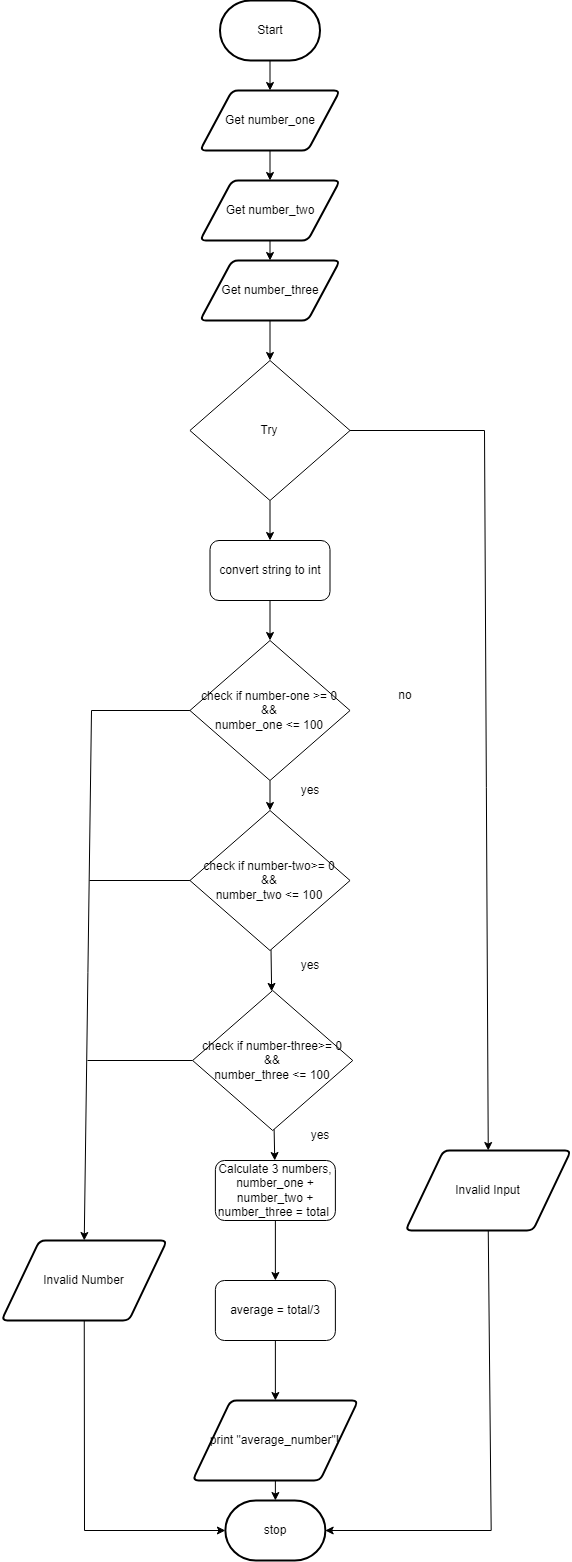

The diagram above was exported from draw.io. Its source (the exported page's mxGraphModel, read from the mxfile embedded in the PNG):
<mxGraphModel dx="1264" dy="2050" grid="1" gridSize="10" guides="1" tooltips="1" connect="1" arrows="1" fold="1" page="1" pageScale="1" pageWidth="827" pageHeight="1169" math="0" shadow="0">
  <root>
    <mxCell id="0" />
    <mxCell id="1" parent="0" />
    <mxCell id="2" value="" style="edgeStyle=none;html=1;" parent="1" source="3" target="5" edge="1">
      <mxGeometry relative="1" as="geometry" />
    </mxCell>
    <mxCell id="3" value="Start" style="strokeWidth=2;html=1;shape=mxgraph.flowchart.terminator;whiteSpace=wrap;" parent="1" vertex="1">
      <mxGeometry x="228.5" y="-220" width="100" height="60" as="geometry" />
    </mxCell>
    <mxCell id="124" value="" style="edgeStyle=none;html=1;" edge="1" parent="1" source="5" target="71">
      <mxGeometry relative="1" as="geometry" />
    </mxCell>
    <mxCell id="5" value="Get number_one" style="shape=parallelogram;html=1;strokeWidth=2;perimeter=parallelogramPerimeter;whiteSpace=wrap;rounded=1;arcSize=12;size=0.23;" parent="1" vertex="1">
      <mxGeometry x="208.5" y="-130" width="140" height="60" as="geometry" />
    </mxCell>
    <mxCell id="46" style="edgeStyle=none;html=1;entryX=0.5;entryY=0;entryDx=0;entryDy=0;entryPerimeter=0;" parent="1" source="9" target="10" edge="1">
      <mxGeometry relative="1" as="geometry" />
    </mxCell>
    <mxCell id="9" value="print &quot;average_number&quot;!" style="shape=parallelogram;html=1;strokeWidth=2;perimeter=parallelogramPerimeter;whiteSpace=wrap;rounded=1;arcSize=12;size=0.23;" parent="1" vertex="1">
      <mxGeometry x="201.13" y="1180" width="165.5" height="80" as="geometry" />
    </mxCell>
    <mxCell id="10" value="stop" style="strokeWidth=2;html=1;shape=mxgraph.flowchart.terminator;whiteSpace=wrap;rounded=1;" parent="1" vertex="1">
      <mxGeometry x="233.88" y="1280" width="100" height="60" as="geometry" />
    </mxCell>
    <mxCell id="127" value="" style="edgeStyle=none;html=1;" edge="1" parent="1" source="72" target="126">
      <mxGeometry relative="1" as="geometry" />
    </mxCell>
    <mxCell id="72" value="Get number_three" style="shape=parallelogram;html=1;strokeWidth=2;perimeter=parallelogramPerimeter;whiteSpace=wrap;rounded=1;arcSize=12;size=0.23;" parent="1" vertex="1">
      <mxGeometry x="208.5" y="40" width="140" height="60" as="geometry" />
    </mxCell>
    <mxCell id="125" value="" style="edgeStyle=none;html=1;" edge="1" parent="1" source="71" target="72">
      <mxGeometry relative="1" as="geometry" />
    </mxCell>
    <mxCell id="71" value="Get number_two" style="shape=parallelogram;html=1;strokeWidth=2;perimeter=parallelogramPerimeter;whiteSpace=wrap;rounded=1;arcSize=12;size=0.23;" parent="1" vertex="1">
      <mxGeometry x="208.5" y="-40" width="140" height="60" as="geometry" />
    </mxCell>
    <mxCell id="122" value="" style="edgeStyle=none;html=1;" parent="1" source="76" target="78" edge="1">
      <mxGeometry relative="1" as="geometry" />
    </mxCell>
    <mxCell id="76" value="Calculate 3 numbers, number_one + number_two + number_three = total&amp;nbsp;" style="rounded=1;whiteSpace=wrap;html=1;" parent="1" vertex="1">
      <mxGeometry x="223.88" y="940" width="120" height="60" as="geometry" />
    </mxCell>
    <mxCell id="80" style="edgeStyle=none;html=1;entryX=0.5;entryY=0;entryDx=0;entryDy=0;" parent="1" source="78" target="9" edge="1">
      <mxGeometry relative="1" as="geometry" />
    </mxCell>
    <mxCell id="78" value="average = total/3" style="rounded=1;whiteSpace=wrap;html=1;" parent="1" vertex="1">
      <mxGeometry x="223.88" y="1060" width="120" height="60" as="geometry" />
    </mxCell>
    <mxCell id="95" value="" style="edgeStyle=none;html=1;endArrow=none;" parent="1" edge="1">
      <mxGeometry relative="1" as="geometry">
        <mxPoint x="281.1899999999998" y="480" as="sourcePoint" />
        <mxPoint x="281.1899999999998" y="480" as="targetPoint" />
      </mxGeometry>
    </mxCell>
    <mxCell id="114" style="edgeStyle=none;rounded=0;html=1;entryX=1;entryY=0.5;entryDx=0;entryDy=0;entryPerimeter=0;endArrow=classic;endFill=1;exitX=0.5;exitY=1;exitDx=0;exitDy=0;" parent="1" source="103" edge="1">
      <mxGeometry relative="1" as="geometry">
        <mxPoint x="501.69" y="1140" as="sourcePoint" />
        <mxPoint x="333.69" y="1310" as="targetPoint" />
        <Array as="points">
          <mxPoint x="499.69" y="1310" />
        </Array>
      </mxGeometry>
    </mxCell>
    <mxCell id="103" value="Invalid Input" style="shape=parallelogram;html=1;strokeWidth=2;perimeter=parallelogramPerimeter;whiteSpace=wrap;rounded=1;arcSize=12;size=0.23;" parent="1" vertex="1">
      <mxGeometry x="414" y="930" width="165.5" height="80" as="geometry" />
    </mxCell>
    <mxCell id="129" value="" style="edgeStyle=none;html=1;" edge="1" parent="1" source="126" target="128">
      <mxGeometry relative="1" as="geometry" />
    </mxCell>
    <mxCell id="164" style="edgeStyle=none;html=1;entryX=0.5;entryY=0;entryDx=0;entryDy=0;exitX=1;exitY=0.5;exitDx=0;exitDy=0;rounded=0;" edge="1" parent="1" source="126" target="103">
      <mxGeometry relative="1" as="geometry">
        <Array as="points">
          <mxPoint x="493" y="210" />
        </Array>
      </mxGeometry>
    </mxCell>
    <mxCell id="126" value="Try" style="rhombus;whiteSpace=wrap;html=1;" vertex="1" parent="1">
      <mxGeometry x="198.44" y="140" width="160.12" height="140" as="geometry" />
    </mxCell>
    <mxCell id="154" value="" style="edgeStyle=none;html=1;" edge="1" parent="1" source="128" target="131">
      <mxGeometry relative="1" as="geometry" />
    </mxCell>
    <mxCell id="128" value="convert string to int" style="rounded=1;whiteSpace=wrap;html=1;" vertex="1" parent="1">
      <mxGeometry x="218.5" y="320" width="120" height="60" as="geometry" />
    </mxCell>
    <mxCell id="155" value="" style="edgeStyle=none;html=1;" edge="1" parent="1" source="131" target="141">
      <mxGeometry relative="1" as="geometry" />
    </mxCell>
    <mxCell id="171" style="edgeStyle=none;rounded=0;html=1;entryX=0.5;entryY=0;entryDx=0;entryDy=0;exitX=0;exitY=0.5;exitDx=0;exitDy=0;" edge="1" parent="1" source="131" target="165">
      <mxGeometry relative="1" as="geometry">
        <mxPoint x="190" y="490" as="sourcePoint" />
        <Array as="points">
          <mxPoint x="100" y="490" />
        </Array>
      </mxGeometry>
    </mxCell>
    <mxCell id="131" value="check if number-one &amp;gt;= 0&lt;br&gt;&amp;amp;&amp;amp;&lt;br&gt;number_one &amp;lt;= 100" style="rhombus;whiteSpace=wrap;html=1;" vertex="1" parent="1">
      <mxGeometry x="198.44" y="420" width="160.12" height="140" as="geometry" />
    </mxCell>
    <mxCell id="156" value="" style="edgeStyle=none;html=1;" edge="1" parent="1" source="141" target="142">
      <mxGeometry relative="1" as="geometry" />
    </mxCell>
    <mxCell id="173" style="edgeStyle=none;rounded=0;html=1;endArrow=none;endFill=0;" edge="1" parent="1" source="141">
      <mxGeometry relative="1" as="geometry">
        <mxPoint x="98" y="660" as="targetPoint" />
      </mxGeometry>
    </mxCell>
    <mxCell id="141" value="check if number-two&amp;gt;= 0&lt;br&gt;&amp;amp;&amp;amp;&lt;br&gt;number_two &amp;lt;= 100" style="rhombus;whiteSpace=wrap;html=1;" vertex="1" parent="1">
      <mxGeometry x="198.44" y="590" width="160.12" height="140" as="geometry" />
    </mxCell>
    <mxCell id="157" value="" style="edgeStyle=none;html=1;" edge="1" parent="1" source="142" target="76">
      <mxGeometry relative="1" as="geometry" />
    </mxCell>
    <mxCell id="172" style="edgeStyle=none;rounded=0;html=1;endArrow=none;endFill=0;" edge="1" parent="1" source="142">
      <mxGeometry relative="1" as="geometry">
        <mxPoint x="96" y="840" as="targetPoint" />
      </mxGeometry>
    </mxCell>
    <mxCell id="142" value="check if number-three&amp;gt;= 0&lt;br&gt;&amp;amp;&amp;amp;&lt;br&gt;number_three &amp;lt;= 100" style="rhombus;whiteSpace=wrap;html=1;" vertex="1" parent="1">
      <mxGeometry x="201.13" y="770" width="160.12" height="140" as="geometry" />
    </mxCell>
    <mxCell id="158" value="yes" style="text;html=1;strokeColor=none;fillColor=none;align=center;verticalAlign=middle;whiteSpace=wrap;rounded=0;" vertex="1" parent="1">
      <mxGeometry x="288.5" y="555" width="60" height="30" as="geometry" />
    </mxCell>
    <mxCell id="159" value="yes" style="text;html=1;strokeColor=none;fillColor=none;align=center;verticalAlign=middle;whiteSpace=wrap;rounded=0;" vertex="1" parent="1">
      <mxGeometry x="288.5" y="730" width="60" height="30" as="geometry" />
    </mxCell>
    <mxCell id="160" value="yes" style="text;html=1;strokeColor=none;fillColor=none;align=center;verticalAlign=middle;whiteSpace=wrap;rounded=0;" vertex="1" parent="1">
      <mxGeometry x="298.56" y="900" width="60" height="30" as="geometry" />
    </mxCell>
    <mxCell id="162" value="no" style="text;html=1;strokeColor=none;fillColor=none;align=center;verticalAlign=middle;whiteSpace=wrap;rounded=0;" vertex="1" parent="1">
      <mxGeometry x="384" y="460" width="60" height="30" as="geometry" />
    </mxCell>
    <mxCell id="174" style="edgeStyle=none;rounded=0;html=1;entryX=0;entryY=0.5;entryDx=0;entryDy=0;entryPerimeter=0;endArrow=classic;endFill=1;exitX=0.5;exitY=1;exitDx=0;exitDy=0;" edge="1" parent="1" source="165" target="10">
      <mxGeometry relative="1" as="geometry">
        <Array as="points">
          <mxPoint x="93" y="1310" />
        </Array>
      </mxGeometry>
    </mxCell>
    <mxCell id="165" value="Invalid Number" style="shape=parallelogram;html=1;strokeWidth=2;perimeter=parallelogramPerimeter;whiteSpace=wrap;rounded=1;arcSize=12;size=0.23;" vertex="1" parent="1">
      <mxGeometry x="10" y="1020" width="165.5" height="80" as="geometry" />
    </mxCell>
  </root>
</mxGraphModel>